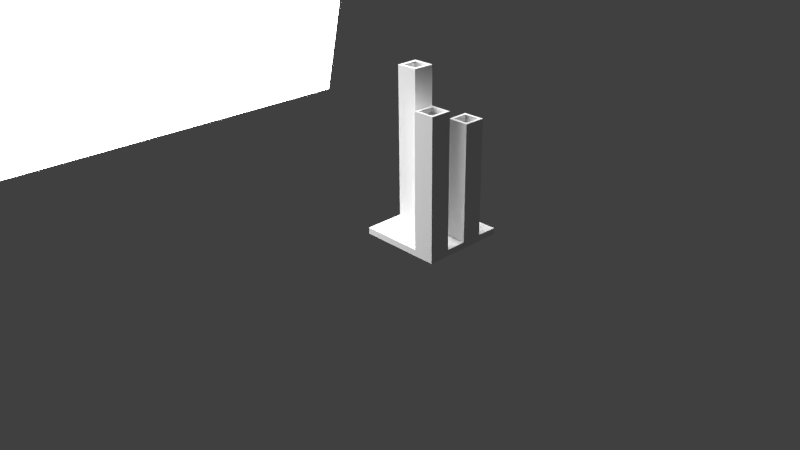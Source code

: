 # Source: cr-kerzenstaenderVariante03.blend  (saved by Blender 2.76.0; exported with 4.5.12 LTS)
import bpy
from mathutils import Matrix  # noqa: F401  (used for matrix-valued properties, if any)

bpy.ops.wm.read_factory_settings(use_empty=True)
scene = bpy.context.scene
scene.name = 'Scene'

# ---- collections
col_collection_1 = bpy.data.collections.new('Collection 1'); scene.collection.children.link(col_collection_1)

# ---- materials (node trees are filled in below, after node groups)
mat_material_001 = bpy.data.materials.new('Material.001')
mat_material_001.alpha_threshold = 0.0
mat_material_001.roughness = 0.5
mat_material = bpy.data.materials.new('Material')
mat_material.alpha_threshold = 0.0
mat_material.roughness = 0.5
mat_material.line_color = (0.0, 0.0, 0.0, 1.0)

# ---- material node trees
mat_material_001.use_nodes = True; mat_material_001.node_tree.nodes.clear()
_N = mat_material_001.node_tree.nodes; _L = mat_material_001.node_tree.links
n0 = _N.new('ShaderNodeOutputMaterial'); n0.name = 'Material Output'; n0.location = (300, 300)
n1 = _N.new('ShaderNodeEmission'); n1.name = 'Emission'; n1.location = (10, 300)
n1.inputs[0].default_value = (0.8, 0.8, 0.8, 1.0)
n1.inputs[1].default_value = 17.8
_L.new(n1.outputs[0], n0.inputs[0])
n0.is_active_output = True

# ---- world
world_world = bpy.data.worlds.new('World'); scene.world = world_world
world_world.color = (0.05088, 0.05088, 0.05088)
world_world.use_sun_shadow = False
world_world.sun_shadow_jitter_overblur = 0.0
world_world.cycles.sampling_method = 'MANUAL'
world_world.cycles.sample_map_resolution = 256

# ---- cameras
cam_camera = bpy.data.cameras.new('Camera')
cam_camera.clip_end = 100.0
cam_camera.lens = 35.0
cam_camera.sensor_width = 32.0
cam_camera.sensor_height = 18.0
cam_camera.ortho_scale = 7.314
cam_camera.dof.focus_distance = 0.0

# ---- meshes
me_plane = bpy.data.meshes.new('Plane')
me_plane.from_pydata([(-1.0, -1.0, 0.0), (1.0, -1.0, 0.0), (-1.0, 1.0, 0.0), (1.0, 1.0, 0.0)], [], [(0, 1, 3, 2)])
me_plane.materials.append(mat_material_001)
me_plane.use_remesh_preserve_volume = False
me_plane.use_remesh_preserve_attributes = False
me_plane.use_mirror_vertex_groups = False
me_plane.update()
me_cube = bpy.data.meshes.new('Cube')
me_cube.from_pydata([(1.369, 1.369, -0.1049), (1.369, -1.369, -0.1049), (-1.369, -1.369, -0.1049), (-1.369, 1.369, -0.1049), (1.369, 1.369, 0.1049), (1.369, -1.369, 0.1049), (-1.369, -1.369, 0.1049), (-1.369, 1.369, 0.1049), (1.369, 0.0, -0.1049), (3.576e-07, 1.369, -0.1049), (1.369, 1.369, 0.0), (-1.192e-07, -1.369, -0.1049), (1.369, -1.369, 0.0), (-1.369, 4.768e-07, -0.1049), (-1.369, -1.369, 0.0), (-1.369, 1.369, 0.0), (1.369, -7.153e-07, 0.1049), (3.576e-07, 1.369, 0.1049), (-7.153e-07, -1.369, 0.1049), (-1.369, 2.384e-07, 0.1049), (3.576e-07, 1.369, 0.0), (-1.369, 2.384e-07, 0.0), (-3.576e-07, -1.369, 0.0), (1.369, -3.576e-07, 0.0), (-1.788e-07, -2.384e-07, 0.1049), (1.192e-07, 2.384e-07, -0.1049), (1.369, -0.6846, -0.1049), (-0.6846, 1.369, -0.1049), (1.369, 1.369, 0.05247), (-0.6846, -1.369, -0.1049), (1.369, -1.369, 0.05247), (-1.369, 0.6846, -0.1049), (-1.369, -1.369, 0.05247), (-1.369, 1.369, 0.05247), (1.369, -0.6846, 0.1049), (-0.6846, 1.369, 0.1049), (-0.6846, -1.369, 0.1049), (-1.369, 0.6846, 0.1049), (1.369, 0.6846, -0.1049), (0.6846, 1.369, -0.1049), (1.369, 1.369, -0.05247), (0.6846, -1.369, -0.1049), (1.369, -1.369, -0.05247), (-1.369, -0.6846, -0.1049), (-1.369, -1.369, -0.05247), (-1.369, 1.369, -0.05247), (1.369, 0.6846, 0.1049), (0.6846, 1.369, 0.1049), (0.6846, -1.369, 0.1049), (-1.369, -0.6846, 0.1049), (-0.6846, 1.369, 0.0), (0.6846, 1.369, 0.0), (3.576e-07, 1.369, 0.05247), (3.576e-07, 1.369, -0.05247), (-1.369, 0.6846, 0.0), (-1.369, -0.6846, 0.0), (-1.369, 3.576e-07, -0.05247), (-1.369, 2.384e-07, 0.05247), (-0.6846, -1.369, 0.0), (0.6846, -1.369, 0.0), (-2.384e-07, -1.369, -0.05247), (-5.364e-07, -1.369, 0.05247), (1.369, -0.6846, 0.0), (1.369, 0.6846, 0.0), (1.369, -1.788e-07, -0.05247), (1.369, -5.364e-07, 0.05247), (-4.47e-07, -0.6846, 0.1049), (8.941e-08, 0.6846, 0.1049), (0.6846, -4.768e-07, 0.1049), (-0.6846, 0.0, 0.1049), (-0.6846, 3.576e-07, -0.1049), (0.6846, 1.192e-07, -0.1049), (2.384e-07, 0.6846, -0.1049), (0.0, -0.6846, -0.1049), (0.6846, -0.6846, -0.1049), (0.6846, 0.6846, -0.1049), (-0.6846, 0.6846, -0.1049), (-0.6846, 0.6846, 0.1049), (0.6846, 0.6846, 0.1049), (0.6846, -0.6846, 0.1049), (1.369, 0.6846, 0.05247), (1.369, 0.6846, -0.05247), (1.369, -0.6846, -0.05247), (0.6846, -1.369, 0.05247), (0.6846, -1.369, -0.05247), (-0.6846, -1.369, -0.05247), (-1.369, -0.6846, 0.05247), (-1.369, -0.6846, -0.05247), (-1.369, 0.6846, -0.05247), (0.6846, 1.369, -0.05247), (0.6846, 1.369, 0.05247), (-0.6846, 1.369, 0.05247), (-0.6846, 1.369, -0.05247), (-1.369, 0.6846, 0.05247), (-0.6846, -1.369, 0.05247), (1.369, -0.6846, 0.05247), (-0.6846, -0.6846, 0.1049), (-0.6846, -0.6846, -0.1049), (0.6846, 1.192e-07, -4.962), (1.192e-07, 2.384e-07, -4.962), (2.384e-07, 0.6846, -4.962), (0.6846, 0.6846, -4.962), (-1.369, -0.6846, -3.657), (-1.369, 4.768e-07, -3.657), (-0.6846, 3.576e-07, -3.657), (-0.6846, -0.6846, -3.657), (0.6846, -1.369, -2.476), (-1.192e-07, -1.369, -2.476), (0.0, -0.6846, -2.476), (0.6846, -0.6846, -2.476), (-0.6846, 1.369, -4.241), (-1.369, 1.369, -4.241), (-1.369, 0.6846, -4.241), (-0.6846, 0.6846, -4.241), (-1.272, -0.5872, -3.657), (-1.272, -0.09745, -3.657), (-0.7821, -0.09745, -3.657), (-0.7821, -0.5872, -3.657), (-1.369, -0.6846, -3.848), (-1.369, 4.768e-07, -3.848), (-0.6846, 3.576e-07, -3.848), (-0.6846, -0.6846, -3.848), (-1.272, -0.5872, -3.848), (-1.272, -0.09745, -3.848), (-0.7821, -0.09745, -3.848), (-0.7821, -0.5872, -3.848), (-0.7668, 1.287, -4.241), (-1.287, 1.287, -4.241), (-1.287, 0.7668, -4.241), (-0.7668, 0.7668, -4.241), (-0.6846, 1.369, -4.402), (-1.369, 1.369, -4.402), (-1.369, 0.6846, -4.402), (-0.6846, 0.6846, -4.402), (-0.7668, 1.287, -4.402), (-1.287, 1.287, -4.402), (-1.287, 0.7668, -4.402), (-0.7668, 0.7668, -4.402), (0.582, -1.267, -2.476), (0.1026, -1.267, -2.476), (0.1026, -0.7872, -2.476), (0.582, -0.7872, -2.476), (0.6846, -1.369, -2.655), (-1.192e-07, -1.369, -2.655), (0.0, -0.6846, -2.655), (0.6846, -0.6846, -2.655), (0.582, -1.267, -2.655), (0.1026, -1.267, -2.655), (0.1026, -0.7872, -2.655), (0.582, -0.7872, -2.655), (0.5704, 0.1142, -4.962), (0.1142, 0.1142, -4.962), (0.1142, 0.5704, -4.962), (0.5704, 0.5704, -4.962), (0.6846, 1.192e-07, -5.3), (1.192e-07, 2.384e-07, -5.3), (2.384e-07, 0.6846, -5.3), (0.6846, 0.6846, -5.3), (0.5704, 0.1142, -5.3), (0.1142, 0.1142, -5.3), (0.1142, 0.5704, -5.3), (0.5704, 0.5704, -5.3)], [], [(97, 29, 2, 43), (96, 49, 6, 36), (95, 34, 5, 30), (94, 36, 6, 32), (93, 37, 7, 33), (92, 27, 3, 45), (91, 50, 15, 33), (90, 51, 20, 52), (89, 39, 9, 53), (88, 54, 15, 45), (87, 55, 21, 56), (86, 49, 19, 57), (85, 58, 14, 44), (84, 59, 22, 60), (83, 48, 18, 61), (82, 62, 12, 42), (81, 63, 23, 64), (80, 46, 16, 65), (79, 66, 18, 48), (78, 67, 24, 68), (77, 37, 19, 69), (76, 70, 13, 31), (71, 25, 99, 98), (73, 74, 109, 108), (71, 74, 73, 25), (8, 26, 74, 71), (26, 1, 41, 74), (39, 75, 72, 9), (0, 38, 75, 39), (38, 8, 71, 75), (3, 27, 110, 111), (9, 72, 76, 27), (72, 25, 70, 76), (67, 77, 69, 24), (17, 35, 77, 67), (35, 7, 37, 77), (46, 78, 68, 16), (4, 47, 78, 46), (47, 17, 67, 78), (34, 79, 48, 5), (16, 68, 79, 34), (68, 24, 66, 79), (63, 80, 65, 23), (10, 28, 80, 63), (28, 4, 46, 80), (38, 81, 64, 8), (0, 40, 81, 38), (40, 10, 63, 81), (26, 82, 42, 1), (8, 64, 82, 26), (64, 23, 62, 82), (59, 83, 61, 22), (12, 30, 83, 59), (30, 5, 48, 83), (41, 84, 60, 11), (1, 42, 84, 41), (42, 12, 59, 84), (29, 85, 44, 2), (11, 60, 85, 29), (60, 22, 58, 85), (55, 86, 57, 21), (14, 32, 86, 55), (32, 6, 49, 86), (43, 87, 56, 13), (2, 44, 87, 43), (44, 14, 55, 87), (31, 88, 45, 3), (13, 56, 88, 31), (56, 21, 54, 88), (51, 89, 53, 20), (10, 40, 89, 51), (40, 0, 39, 89), (47, 90, 52, 17), (4, 28, 90, 47), (28, 10, 51, 90), (35, 91, 33, 7), (17, 52, 91, 35), (52, 20, 50, 91), (50, 92, 45, 15), (20, 53, 92, 50), (53, 9, 27, 92), (54, 93, 33, 15), (21, 57, 93, 54), (57, 19, 37, 93), (58, 94, 32, 14), (22, 61, 94, 58), (61, 18, 36, 94), (62, 95, 30, 12), (23, 65, 95, 62), (65, 16, 34, 95), (66, 96, 36, 18), (24, 69, 96, 66), (69, 19, 49, 96), (97, 43, 102, 105), (25, 73, 97, 70), (73, 11, 29, 97), (99, 100, 156, 155), (72, 75, 101, 100), (25, 72, 100, 99), (75, 71, 98, 101), (102, 103, 119, 118), (43, 13, 103, 102), (13, 70, 104, 103), (70, 97, 105, 104), (139, 138, 146, 147), (41, 11, 107, 106), (74, 41, 106, 109), (11, 73, 108, 107), (126, 127, 135, 134), (27, 76, 113, 110), (31, 3, 111, 112), (76, 31, 112, 113), (116, 117, 114, 115), (105, 102, 118, 121), (115, 114, 122, 123), (114, 117, 125, 122), (121, 118, 122, 125), (118, 119, 123, 122), (120, 121, 125, 124), (119, 120, 124, 123), (117, 116, 124, 125), (116, 115, 123, 124), (104, 105, 121, 120), (103, 104, 120, 119), (126, 129, 128, 127), (112, 111, 131, 132), (128, 129, 137, 136), (110, 113, 133, 130), (130, 133, 137, 134), (132, 131, 135, 136), (133, 132, 136, 137), (131, 130, 134, 135), (129, 126, 134, 137), (113, 112, 132, 133), (127, 128, 136, 135), (111, 110, 130, 131), (141, 138, 139, 140), (106, 107, 143, 142), (141, 140, 148, 149), (108, 109, 145, 144), (144, 145, 149, 148), (142, 143, 147, 146), (145, 142, 146, 149), (143, 144, 148, 147), (109, 106, 142, 145), (138, 141, 149, 146), (107, 108, 144, 143), (140, 139, 147, 148), (153, 150, 151, 152), (101, 98, 154, 157), (151, 150, 158, 159), (153, 152, 160, 161), (157, 154, 158, 161), (155, 156, 160, 159), (156, 157, 161, 160), (154, 155, 159, 158), (150, 153, 161, 158), (152, 151, 159, 160), (100, 101, 157, 156), (98, 99, 155, 154)])
me_cube.materials.append(mat_material)
me_cube.use_remesh_preserve_volume = False
me_cube.use_remesh_preserve_attributes = False
me_cube.use_mirror_vertex_groups = False
me_cube.update()

# ---- objects
ob_plane = bpy.data.objects.new('Plane', me_plane)
ob_cube = bpy.data.objects.new('Cube', me_cube)
ob_camera = bpy.data.objects.new('Camera', cam_camera)

# ---- transforms, parenting, visibility, modifiers, constraints
ob_plane.location = (-1.373, 0.0, 0.7185)
ob_plane.rotation_euler = (-0.0, 1.818, -0.0)
ob_plane.lineart.crease_threshold = 0.0
ob_cube.location = (0.0, 0.0, 0.0)
ob_cube.scale = (-0.07338, -0.07338, -0.07338)
ob_cube.lock_rotations_4d = False
ob_cube.empty_display_type = 'ARROWS'
ob_cube.lineart.crease_threshold = 0.0
ob_camera.location = (1.254, -1.267, 0.9022)
ob_camera.rotation_euler = (1.109, 0.01082, 0.8149)
ob_camera.lock_rotations_4d = False
ob_camera.empty_display_type = 'ARROWS'
ob_camera.color = (0.0, 0.0, 0.0, 0.0)
ob_camera.display_type = 'WIRE'
ob_camera.lineart.crease_threshold = 0.0

# ---- collection membership
col_collection_1.objects.link(ob_plane)
col_collection_1.objects.link(ob_cube)
col_collection_1.objects.link(ob_camera)

# ---- scene / render settings (as saved in the file)
scene.camera = ob_camera
scene.frame_start = 1; scene.frame_end = 250; scene.frame_set(1)
scene.render.engine = 'CYCLES'
scene.render.resolution_percentage = 50
scene.render.dither_intensity = 0.0
scene.cycles.use_denoising = False
scene.cycles.samples = 1000
scene.cycles.sampling_pattern = 'TABULATED_SOBOL'
scene.cycles.light_sampling_threshold = 0.0
scene.cycles.use_adaptive_sampling = False
scene.cycles.use_light_tree = False
scene.cycles.blur_glossy = 0.0
scene.cycles.pixel_filter_type = 'GAUSSIAN'
scene.cycles.sample_clamp_indirect = 0.0
scene.view_settings.view_transform = 'Standard'
bpy.context.view_layer.update()
